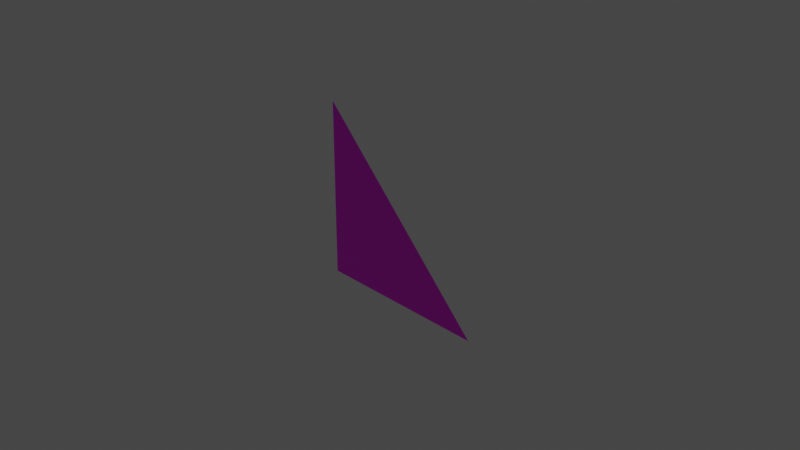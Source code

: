 # Source: Textured_Triangle.blend  (saved by Blender 3.3.6; exported with 4.5.12 LTS)
import bpy
from mathutils import Matrix  # noqa: F401  (used for matrix-valued properties, if any)

bpy.ops.wm.read_factory_settings(use_empty=True)
scene = bpy.context.scene
scene.name = 'Scene'

# ---- collections
col_collection = bpy.data.collections.new('Collection'); scene.collection.children.link(col_collection)

# ---- images (referenced by path relative to the original .blend; pixels are not part of the script)
import os
ASSET_DIR = os.environ.get("B2B_ASSET_DIR", "")  # directory of the original .blend (textures are referenced by path, not embedded)
HERE = os.path.dirname(os.path.abspath(__file__))  # packed textures are extracted next to this script under _unpacked/

def load_image(name, relpath, width, height, colorspace="sRGB"):
    """Load a texture the original file referenced (path relative to the .blend, or extracted next to this script)."""
    p = next((c for c in (os.path.join(HERE, relpath), os.path.join(ASSET_DIR, relpath)) if relpath and os.path.exists(c)), "")
    if p:
        img = bpy.data.images.load(p, check_existing=True)
        img.name = name
    else:  # same state as the original file: an image datablock whose file is absent (Cycles renders it pink)
        img = bpy.data.images.new(name, width, height)
        img.source = "FILE"
        img.filepath = "//" + (relpath or name)
    img.colorspace_settings.name = colorspace
    return img
img_plane_base_color = load_image('Plane Base Color', 'Textured Plane Base Colour.png', 1024, 1024, 'sRGB')

# ---- materials (node trees are filled in below, after node groups)
mat_material_001 = bpy.data.materials.new('Material.001')
mat_material_001.use_transparent_shadow = False

# ---- material node trees
mat_material_001.use_nodes = True; mat_material_001.node_tree.nodes.clear()
_N = mat_material_001.node_tree.nodes; _L = mat_material_001.node_tree.links
n0 = _N.new('ShaderNodeBsdfPrincipled'); n0.name = 'Principled BSDF'; n0.location = (10, 300)
n0.distribution = 'GGX'
n0.subsurface_method = 'RANDOM_WALK_SKIN'
n0.inputs[3].default_value = 1.45
n0.inputs[27].default_value = (0.0, 0.0, 0.0, 1.0)
n0.inputs[28].default_value = 1.0
n1 = _N.new('ShaderNodeOutputMaterial'); n1.name = 'Material Output'; n1.location = (300, 300)
n2 = _N.new('ShaderNodeTexImage'); n2.name = 'Image Texture'; n2.location = (-280, 280)
n2.image = img_plane_base_color
_L.new(n0.outputs[0], n1.inputs[0])
_L.new(n2.outputs[0], n0.inputs[0])
n1.is_active_output = True

# ---- world
world_world = bpy.data.worlds.new('World'); scene.world = world_world
world_world.use_nodes = True; world_world.node_tree.nodes.clear()
_N = world_world.node_tree.nodes; _L = world_world.node_tree.links
n0 = _N.new('ShaderNodeOutputWorld'); n0.name = 'World Output'; n0.location = (300, 300)
n1 = _N.new('ShaderNodeBackground'); n1.name = 'Background'; n1.location = (10, 300)
n1.inputs[0].default_value = (0.05088, 0.05088, 0.05088, 1.0)
_L.new(n1.outputs[0], n0.inputs[0])
n0.is_active_output = True
world_world.color = (0.05088, 0.05088, 0.05088)
world_world.use_sun_shadow = False
world_world.sun_shadow_jitter_overblur = 0.0

# ---- cameras
cam_camera = bpy.data.cameras.new('Camera')
cam_camera.clip_end = 100.0
cam_camera.ortho_scale = 7.314

# ---- lights
light_light = bpy.data.lights.new('Light', 'POINT')
light_light.transmission_factor = 0.0
light_light.energy = 1000.0
light_light.shadow_soft_size = 0.1
light_light.shadow_maximum_resolution = 0.006
light_light.use_absolute_resolution = True

# ---- meshes
me_plane = bpy.data.meshes.new('Plane')
me_plane.from_pydata([(-1.0, -1.0, 4.371e-08), (1.0, -1.0, 9.196e-08), (-1.0, 1.0, 9.196e-08)], [], [(0, 1, 2)])
_uv = me_plane.uv_layers.new(name='UVMap')
_uv.uv.foreach_set('vector', [0.7393, 0.9131, 0.3174, 0.7666, 0.8145, 0.3574])
me_plane.materials.append(mat_material_001)
me_plane.update()

# ---- objects
ob_light = bpy.data.objects.new('Light', light_light)
ob_camera = bpy.data.objects.new('Camera', cam_camera)
ob_plane = bpy.data.objects.new('Plane', me_plane)

# ---- transforms, parenting, visibility, modifiers, constraints
ob_light.location = (4.076, 1.005, 5.904)
ob_light.rotation_euler = (0.6503, 0.05522, 1.866)
ob_light.lock_rotations_4d = False
ob_light.empty_display_type = 'ARROWS'
ob_light.color = (0.0, 0.0, 0.0, 0.0)
ob_light.lineart.crease_threshold = 0.0
ob_camera.location = (7.359, -6.926, 4.958)
ob_camera.rotation_euler = (1.109, 0.0, 0.8149)
ob_camera.lock_rotations_4d = False
ob_camera.empty_display_type = 'ARROWS'
ob_camera.color = (0.0, 0.0, 0.0, 0.0)
ob_camera.display_type = 'WIRE'
ob_camera.lineart.crease_threshold = 0.0
ob_plane.location = (0.0, 0.0, 0.0)
ob_plane.rotation_euler = (1.571, 0.0, 0.0)

# ---- collection membership
col_collection.objects.link(ob_light)
col_collection.objects.link(ob_camera)
col_collection.objects.link(ob_plane)

# ---- scene / render settings (as saved in the file)
scene.camera = ob_camera
scene.frame_start = 1; scene.frame_end = 250; scene.frame_set(162)
scene.render.engine = 'BLENDER_EEVEE_NEXT'
scene.cycles.sampling_pattern = 'TABULATED_SOBOL'
scene.cycles.use_light_tree = False
scene.view_settings.view_transform = 'Filmic'
bpy.context.view_layer.update()
